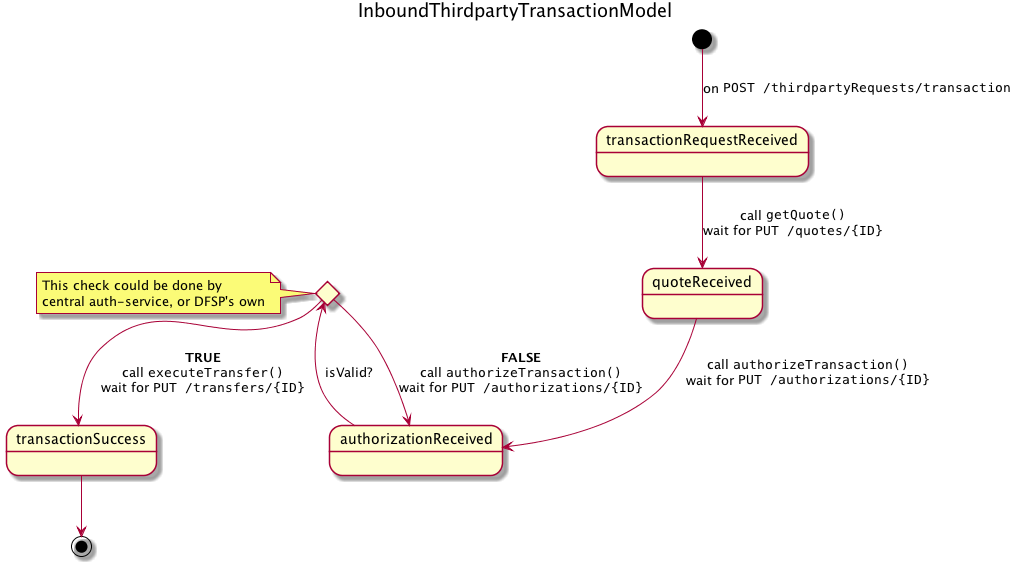

The diagram above was rendered by PlantUML. Its source (embedded in the PNG):
@startuml InboundThirdpartyTransactionModel

title InboundThirdpartyTransactionModel

state isValid <<choice>>

[*] --> transactionRequestReceived: on ""POST /thirdpartyRequests/transaction""
transactionRequestReceived --> quoteReceived: call ""getQuote()""\nwait for ""PUT /quotes/{ID}""
quoteReceived --> authorizationReceived: call ""authorizeTransaction()""\nwait for ""PUT /authorizations/{ID}""
authorizationReceived --> isValid: isValid?
isValid --> transactionSuccess:**TRUE**\ncall ""executeTransfer()""\nwait for ""PUT /transfers/{ID}""
isValid --> authorizationReceived:**FALSE**\ncall ""authorizeTransaction()""\nwait for ""PUT /authorizations/{ID}""
transactionSuccess --> [*]

note left of isValid : This check could be done by\ncentral auth-service, or DFSP's own

@enduml